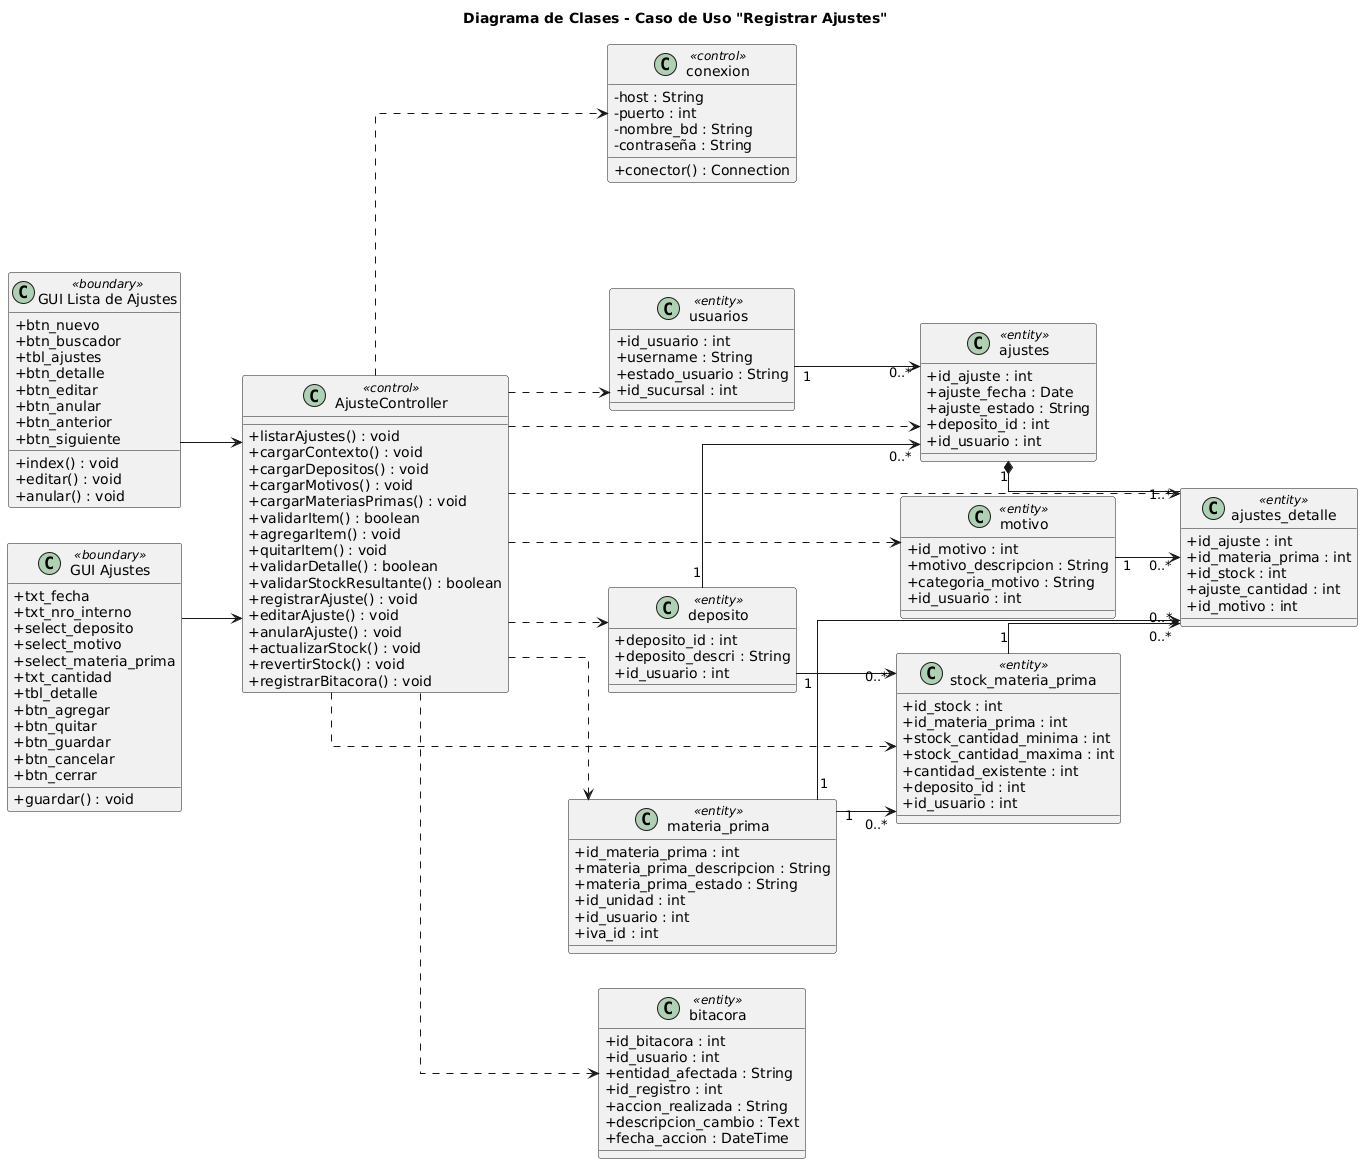

The diagram above was rendered by PlantUML. Its source (embedded in the PNG):
@startuml
skinparam classAttributeIconSize 0
skinparam linetype ortho
left to right direction

title Diagrama de Clases - Caso de Uso "Registrar Ajustes"

class "GUI Lista de Ajustes" as GUILista <<boundary>> {
  +btn_nuevo
  +btn_buscador
  +tbl_ajustes
  +btn_detalle
  +btn_editar
  +btn_anular
  +btn_anterior
  +btn_siguiente
  +index() : void
  +editar() : void
  +anular() : void
}

class "GUI Ajustes" as GUIForm <<boundary>> {
  +txt_fecha
  +txt_nro_interno
  +select_deposito
  +select_motivo
  +select_materia_prima
  +txt_cantidad
  +tbl_detalle
  +btn_agregar
  +btn_quitar
  +btn_guardar
  +btn_cancelar
  +btn_cerrar
  +guardar() : void
}

class AjusteController <<control>> {
  +listarAjustes() : void
  +cargarContexto() : void
  +cargarDepositos() : void
  +cargarMotivos() : void
  +cargarMateriasPrimas() : void
  +validarItem() : boolean
  +agregarItem() : void
  +quitarItem() : void
  +validarDetalle() : boolean
  +validarStockResultante() : boolean
  +registrarAjuste() : void
  +editarAjuste() : void
  +anularAjuste() : void
  +actualizarStock() : void
  +revertirStock() : void
  +registrarBitacora() : void
}

class conexion <<control>> {
  -host : String
  -puerto : int
  -nombre_bd : String
  -contraseña : String
  +conector() : Connection
}

class ajustes <<entity>> {
  +id_ajuste : int
  +ajuste_fecha : Date
  +ajuste_estado : String
  +deposito_id : int
  +id_usuario : int
}

class ajustes_detalle <<entity>> {
  +id_ajuste : int
  +id_materia_prima : int
  +id_stock : int
  +ajuste_cantidad : int
  +id_motivo : int
}

class motivo <<entity>> {
  +id_motivo : int
  +motivo_descripcion : String
  +categoria_motivo : String
  +id_usuario : int
}

class deposito <<entity>> {
  +deposito_id : int
  +deposito_descri : String
  +id_usuario : int
}

class materia_prima <<entity>> {
  +id_materia_prima : int
  +materia_prima_descripcion : String
  +materia_prima_estado : String
  +id_unidad : int
  +id_usuario : int
  +iva_id : int
}

class stock_materia_prima <<entity>> {
  +id_stock : int
  +id_materia_prima : int
  +stock_cantidad_minima : int
  +stock_cantidad_maxima : int
  +cantidad_existente : int
  +deposito_id : int
  +id_usuario : int
}

class usuarios <<entity>> {
  +id_usuario : int
  +username : String
  +estado_usuario : String
  +id_sucursal : int
}

class bitacora <<entity>> {
  +id_bitacora : int
  +id_usuario : int
  +entidad_afectada : String
  +id_registro : int
  +accion_realizada : String
  +descripcion_cambio : Text
  +fecha_accion : DateTime
}

GUILista --> AjusteController
GUIForm --> AjusteController

AjusteController ..> conexion
AjusteController ..> ajustes
AjusteController ..> ajustes_detalle
AjusteController ..> motivo
AjusteController ..> deposito
AjusteController ..> materia_prima
AjusteController ..> stock_materia_prima
AjusteController ..> usuarios
AjusteController ..> bitacora

usuarios "1" --> "0..*" ajustes
deposito "1" --> "0..*" ajustes

ajustes "1" *-- "1..*" ajustes_detalle
motivo "1" --> "0..*" ajustes_detalle
stock_materia_prima "1" --> "0..*" ajustes_detalle
materia_prima "1" --> "0..*" ajustes_detalle

materia_prima "1" --> "0..*" stock_materia_prima
deposito "1" --> "0..*" stock_materia_prima
@enduml